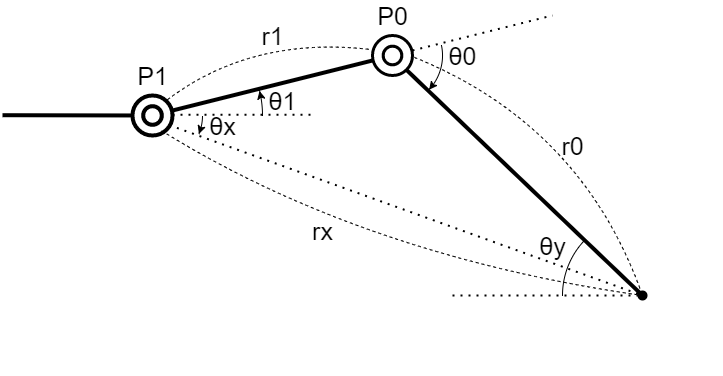

The diagram above was exported from draw.io. Its source (the exported page's mxGraphModel, read from the mxfile embedded in the PNG):
<mxGraphModel dx="1049" dy="603" grid="1" gridSize="10" guides="1" tooltips="1" connect="1" arrows="1" fold="1" page="1" pageScale="1" pageWidth="827" pageHeight="1169" math="0" shadow="0">
  <root>
    <mxCell id="0" />
    <mxCell id="1" parent="0" />
    <mxCell id="79" value="" style="endArrow=none;html=1;entryX=0.843;entryY=0.854;entryDx=0;entryDy=0;entryPerimeter=0;strokeWidth=4;startArrow=oval;startFill=1;" parent="1" target="77" edge="1">
      <mxGeometry width="50" height="50" relative="1" as="geometry">
        <mxPoint x="730" y="780" as="sourcePoint" />
        <mxPoint x="480" y="540" as="targetPoint" />
      </mxGeometry>
    </mxCell>
    <mxCell id="76" value="" style="verticalLabelPosition=bottom;verticalAlign=top;html=1;shape=mxgraph.basic.donut;dx=10.67;fillColor=none;strokeWidth=4;" parent="1" vertex="1">
      <mxGeometry x="220" y="580" width="40" height="40" as="geometry" />
    </mxCell>
    <mxCell id="77" value="" style="verticalLabelPosition=bottom;verticalAlign=top;html=1;shape=mxgraph.basic.donut;dx=10.67;fillColor=none;strokeWidth=3;" parent="1" vertex="1">
      <mxGeometry x="460" y="520" width="40" height="40" as="geometry" />
    </mxCell>
    <mxCell id="78" value="" style="endArrow=none;html=1;strokeWidth=4;" parent="1" source="76" target="77" edge="1">
      <mxGeometry width="50" height="50" relative="1" as="geometry">
        <mxPoint x="420" y="630" as="sourcePoint" />
        <mxPoint x="410" y="730" as="targetPoint" />
      </mxGeometry>
    </mxCell>
    <mxCell id="80" value="" style="endArrow=none;html=1;strokeWidth=4;" parent="1" target="76" edge="1">
      <mxGeometry width="50" height="50" relative="1" as="geometry">
        <mxPoint x="90" y="599.7" as="sourcePoint" />
        <mxPoint x="170" y="599.7" as="targetPoint" />
      </mxGeometry>
    </mxCell>
    <mxCell id="83" value="" style="endArrow=none;dashed=1;html=1;dashPattern=1 3;strokeWidth=2;" parent="1" edge="1">
      <mxGeometry width="50" height="50" relative="1" as="geometry">
        <mxPoint x="500" y="534.9399999999999" as="sourcePoint" />
        <mxPoint x="640" y="500" as="targetPoint" />
      </mxGeometry>
    </mxCell>
    <mxCell id="84" value="" style="endArrow=none;dashed=1;html=1;dashPattern=1 3;strokeWidth=2;" parent="1" edge="1">
      <mxGeometry width="50" height="50" relative="1" as="geometry">
        <mxPoint x="260" y="599.23" as="sourcePoint" />
        <mxPoint x="400" y="599.35" as="targetPoint" />
      </mxGeometry>
    </mxCell>
    <mxCell id="88" value="" style="verticalLabelPosition=bottom;verticalAlign=top;html=1;shape=mxgraph.basic.arc;startAngle=0.21553494853499797;endAngle=0.375;" parent="1" vertex="1">
      <mxGeometry x="430" y="490" width="100" height="100" as="geometry" />
    </mxCell>
    <mxCell id="91" value="" style="endArrow=classic;html=1;strokeWidth=1;entryX=0.866;entryY=0.842;entryDx=0;entryDy=0;entryPerimeter=0;exitX=0.9;exitY=0.799;exitDx=0;exitDy=0;exitPerimeter=0;" parent="1" source="88" target="88" edge="1">
      <mxGeometry width="50" height="50" relative="1" as="geometry">
        <mxPoint x="540" y="574" as="sourcePoint" />
        <mxPoint x="570" y="550" as="targetPoint" />
      </mxGeometry>
    </mxCell>
    <mxCell id="94" value="" style="endArrow=none;dashed=1;html=1;dashPattern=1 3;strokeWidth=2;exitX=0.922;exitY=0.742;exitDx=0;exitDy=0;exitPerimeter=0;" parent="1" source="76" edge="1">
      <mxGeometry width="50" height="50" relative="1" as="geometry">
        <mxPoint x="430" y="730" as="sourcePoint" />
        <mxPoint x="730" y="780" as="targetPoint" />
      </mxGeometry>
    </mxCell>
    <mxCell id="95" value="" style="verticalLabelPosition=bottom;verticalAlign=top;html=1;shape=mxgraph.basic.arc;startAngle=0.25;endAngle=0.31192674766581696;" parent="1" vertex="1">
      <mxGeometry x="190" y="550" width="100" height="100" as="geometry" />
    </mxCell>
    <mxCell id="96" value="" style="endArrow=classic;html=1;strokeWidth=1;entryX=0.964;entryY=0.684;entryDx=0;entryDy=0;entryPerimeter=0;exitX=0.971;exitY=0.664;exitDx=0;exitDy=0;exitPerimeter=0;" parent="1" source="95" target="95" edge="1">
      <mxGeometry width="50" height="50" relative="1" as="geometry">
        <mxPoint x="300" y="650" as="sourcePoint" />
        <mxPoint x="350" y="600" as="targetPoint" />
      </mxGeometry>
    </mxCell>
    <mxCell id="99" value="" style="curved=1;endArrow=none;html=1;strokeWidth=1;endFill=0;exitX=0.728;exitY=0.881;exitDx=0;exitDy=0;exitPerimeter=0;dashed=1;" parent="1" source="76" edge="1">
      <mxGeometry width="50" height="50" relative="1" as="geometry">
        <mxPoint x="240" y="700" as="sourcePoint" />
        <mxPoint x="730" y="780" as="targetPoint" />
        <Array as="points">
          <mxPoint x="450" y="740" />
        </Array>
      </mxGeometry>
    </mxCell>
    <mxCell id="102" value="&lt;font style=&quot;font-size: 25px&quot;&gt;rx&lt;/font&gt;" style="text;html=1;align=center;verticalAlign=middle;resizable=0;points=[];autosize=1;strokeColor=none;fillColor=none;" parent="1" vertex="1">
      <mxGeometry x="390" y="705" width="40" height="20" as="geometry" />
    </mxCell>
    <mxCell id="103" value="" style="curved=1;endArrow=none;html=1;strokeWidth=1;endFill=0;dashed=1;exitX=1.047;exitY=0.547;exitDx=0;exitDy=0;exitPerimeter=0;" parent="1" source="77" edge="1">
      <mxGeometry width="50" height="50" relative="1" as="geometry">
        <mxPoint x="590" y="580" as="sourcePoint" />
        <mxPoint x="730" y="780" as="targetPoint" />
        <Array as="points">
          <mxPoint x="670" y="610" />
        </Array>
      </mxGeometry>
    </mxCell>
    <mxCell id="104" value="" style="curved=1;endArrow=none;html=1;strokeWidth=1;endFill=0;dashed=1;entryX=-0.022;entryY=0.353;entryDx=0;entryDy=0;entryPerimeter=0;exitX=0.87;exitY=0.108;exitDx=0;exitDy=0;exitPerimeter=0;" parent="1" source="76" target="77" edge="1">
      <mxGeometry width="50" height="50" relative="1" as="geometry">
        <mxPoint x="260" y="580" as="sourcePoint" />
        <mxPoint x="390" y="530" as="targetPoint" />
        <Array as="points">
          <mxPoint x="340" y="520" />
        </Array>
      </mxGeometry>
    </mxCell>
    <mxCell id="105" value="&lt;font style=&quot;font-size: 25px&quot;&gt;r0&lt;/font&gt;" style="text;html=1;align=center;verticalAlign=middle;resizable=0;points=[];autosize=1;strokeColor=none;fillColor=none;" parent="1" vertex="1">
      <mxGeometry x="640" y="620" width="40" height="20" as="geometry" />
    </mxCell>
    <mxCell id="109" value="&lt;font style=&quot;font-size: 25px&quot;&gt;r1&lt;/font&gt;" style="text;html=1;align=center;verticalAlign=middle;resizable=0;points=[];autosize=1;strokeColor=none;fillColor=none;" parent="1" vertex="1">
      <mxGeometry x="340" y="510" width="40" height="20" as="geometry" />
    </mxCell>
    <mxCell id="110" value="&lt;span style=&quot;font-size: 25px&quot;&gt;θ0&lt;/span&gt;" style="text;html=1;align=center;verticalAlign=middle;resizable=0;points=[];autosize=1;strokeColor=none;fillColor=none;" parent="1" vertex="1">
      <mxGeometry x="530" y="530" width="40" height="20" as="geometry" />
    </mxCell>
    <mxCell id="111" value="&lt;span style=&quot;font-size: 25px&quot;&gt;θ1&lt;/span&gt;" style="text;html=1;align=center;verticalAlign=middle;resizable=0;points=[];autosize=1;strokeColor=none;fillColor=none;" parent="1" vertex="1">
      <mxGeometry x="350" y="575" width="40" height="20" as="geometry" />
    </mxCell>
    <mxCell id="112" value="&lt;span style=&quot;font-size: 25px&quot;&gt;θx&lt;/span&gt;" style="text;html=1;align=center;verticalAlign=middle;resizable=0;points=[];autosize=1;strokeColor=none;fillColor=none;" parent="1" vertex="1">
      <mxGeometry x="290" y="600" width="40" height="20" as="geometry" />
    </mxCell>
    <mxCell id="118" value="&lt;span style=&quot;font-size: 25px&quot;&gt;P0&lt;/span&gt;" style="text;html=1;align=center;verticalAlign=middle;resizable=0;points=[];autosize=1;strokeColor=none;fillColor=none;" parent="1" vertex="1">
      <mxGeometry x="455" y="490" width="50" height="20" as="geometry" />
    </mxCell>
    <mxCell id="119" value="&lt;span style=&quot;font-size: 25px&quot;&gt;P1&lt;/span&gt;" style="text;html=1;align=center;verticalAlign=middle;resizable=0;points=[];autosize=1;strokeColor=none;fillColor=none;" parent="1" vertex="1">
      <mxGeometry x="215" y="550" width="50" height="20" as="geometry" />
    </mxCell>
    <mxCell id="120" value="" style="verticalLabelPosition=bottom;verticalAlign=top;html=1;shape=mxgraph.basic.arc;startAngle=0.21101043481131537;endAngle=0.25;" parent="1" vertex="1">
      <mxGeometry x="140" y="495" width="210" height="210" as="geometry" />
    </mxCell>
    <mxCell id="121" value="" style="endArrow=classic;html=1;dashed=1;fontSize=25;strokeWidth=1;entryX=0.986;entryY=0.383;entryDx=0;entryDy=0;entryPerimeter=0;exitX=0.991;exitY=0.406;exitDx=0;exitDy=0;exitPerimeter=0;" parent="1" source="120" target="120" edge="1">
      <mxGeometry width="50" height="50" relative="1" as="geometry">
        <mxPoint x="360" y="590" as="sourcePoint" />
        <mxPoint x="400" y="580" as="targetPoint" />
      </mxGeometry>
    </mxCell>
    <mxCell id="122" value="" style="endArrow=none;dashed=1;html=1;dashPattern=1 3;strokeWidth=2;" edge="1" parent="1">
      <mxGeometry width="50" height="50" relative="1" as="geometry">
        <mxPoint x="540" y="780" as="sourcePoint" />
        <mxPoint x="730" y="780.12" as="targetPoint" />
      </mxGeometry>
    </mxCell>
    <mxCell id="123" value="" style="verticalLabelPosition=bottom;verticalAlign=top;html=1;shape=mxgraph.basic.arc;startAngle=0.7484085036175459;endAngle=0.8711189415908434;" vertex="1" parent="1">
      <mxGeometry x="650" y="700" width="160" height="160" as="geometry" />
    </mxCell>
    <mxCell id="124" value="&lt;span style=&quot;font-size: 25px&quot;&gt;θy&lt;/span&gt;" style="text;html=1;align=center;verticalAlign=middle;resizable=0;points=[];autosize=1;strokeColor=none;fillColor=none;" vertex="1" parent="1">
      <mxGeometry x="620" y="720" width="40" height="20" as="geometry" />
    </mxCell>
  </root>
</mxGraphModel>